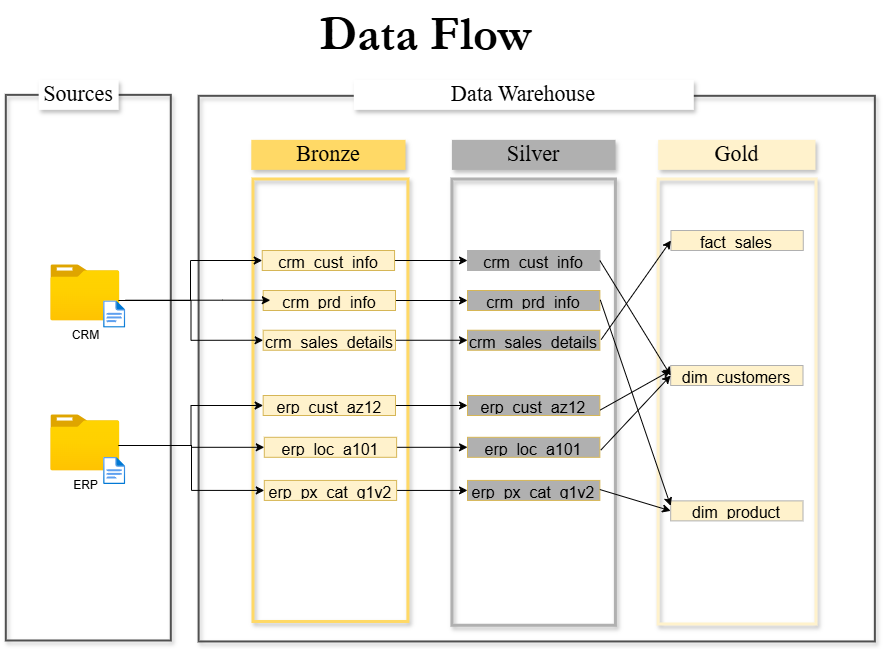

The diagram above was exported from draw.io. Its source (the exported page's mxGraphModel, read from the mxfile embedded in the PNG):
<mxGraphModel dx="1042" dy="626" grid="1" gridSize="10" guides="1" tooltips="1" connect="1" arrows="0" fold="1" page="1" pageScale="1" pageWidth="1100" pageHeight="850" background="#ffffff" math="0" shadow="0">
  <root>
    <mxCell id="0" />
    <mxCell id="1" parent="0" />
    <mxCell id="I_NqUOcND62gN4-v_4kF-53" value="" style="rounded=0;whiteSpace=wrap;html=1;strokeColor=#FFFFFF;fillColor=#FFFFFF;" vertex="1" parent="1">
      <mxGeometry x="155.97" y="410" width="87.19" height="130" as="geometry" />
    </mxCell>
    <mxCell id="I_NqUOcND62gN4-v_4kF-44" value="" style="rounded=0;whiteSpace=wrap;html=1;strokeColor=#FFFFFF;fillColor=#FFFFFF;" vertex="1" parent="1">
      <mxGeometry x="155.97" y="265" width="87.19" height="130" as="geometry" />
    </mxCell>
    <mxCell id="qq0CoA27q7QGMS4TQgkh-85" value="" style="rounded=0;whiteSpace=wrap;html=1;rotation=90;fillColor=none;shadow=1;strokeColor=#505050;strokeWidth=2;" parent="1" vertex="1">
      <mxGeometry x="388.43" y="60" width="545.62" height="676.25" as="geometry" />
    </mxCell>
    <mxCell id="qq0CoA27q7QGMS4TQgkh-1" value="&lt;span&gt;&lt;font face=&quot;Garamond&quot; style=&quot;color: rgb(0, 0, 0); font-size: 48px;&quot;&gt;&lt;b&gt;Data Flow&lt;/b&gt;&lt;/font&gt;&lt;/span&gt;" style="text;html=1;align=center;verticalAlign=middle;resizable=0;points=[];autosize=1;strokeColor=none;fillColor=none;" parent="1" vertex="1">
      <mxGeometry x="430" y="30" width="240" height="70" as="geometry" />
    </mxCell>
    <mxCell id="qq0CoA27q7QGMS4TQgkh-2" value="" style="rounded=0;whiteSpace=wrap;html=1;rotation=90;fillColor=none;shadow=1;strokeColor=#505050;strokeWidth=2;" parent="1" vertex="1">
      <mxGeometry x="-60.000000000000014" y="314.67" width="545.62" height="165" as="geometry" />
    </mxCell>
    <mxCell id="qq0CoA27q7QGMS4TQgkh-4" value="&lt;font style=&quot;color: rgb(0, 0, 0); font-size: 22px;&quot;&gt;Sources&lt;/font&gt;" style="rounded=0;whiteSpace=wrap;html=1;rotation=0;fillColor=#FFFFFF;dashed=1;shadow=1;strokeColor=none;fontFamily=Times New Roman;fontColor=#000000;" parent="1" vertex="1">
      <mxGeometry x="163.16" y="109.37" width="80" height="30" as="geometry" />
    </mxCell>
    <mxCell id="qq0CoA27q7QGMS4TQgkh-6" value="&lt;font style=&quot;color: rgb(0, 0, 0); font-size: 22px;&quot;&gt;Data Warehouse&lt;/font&gt;" style="rounded=0;whiteSpace=wrap;html=1;rotation=0;fillColor=#FFFFFF;dashed=1;shadow=1;strokeColor=none;fontFamily=Times New Roman;fontColor=#000000;" parent="1" vertex="1">
      <mxGeometry x="478.3" y="109.37" width="340" height="30" as="geometry" />
    </mxCell>
    <mxCell id="qq0CoA27q7QGMS4TQgkh-9" value="" style="rounded=0;whiteSpace=wrap;html=1;rotation=90;fillColor=none;shadow=1;strokeColor=#FFD966;strokeWidth=3;" parent="1" vertex="1">
      <mxGeometry x="233.71" y="352.28" width="442.5" height="154.93" as="geometry" />
    </mxCell>
    <mxCell id="qq0CoA27q7QGMS4TQgkh-10" value="&lt;font style=&quot;color: rgb(0, 0, 0); font-size: 22px;&quot;&gt;Bronze&lt;/font&gt;" style="rounded=0;whiteSpace=wrap;html=1;rotation=0;fillColor=#FFD966;dashed=1;shadow=1;strokeColor=none;fontFamily=Times New Roman;fontColor=#000000;" parent="1" vertex="1">
      <mxGeometry x="375.8" y="169.37" width="154.2" height="30" as="geometry" />
    </mxCell>
    <mxCell id="qq0CoA27q7QGMS4TQgkh-11" value="" style="rounded=0;whiteSpace=wrap;html=1;rotation=90;fillColor=none;shadow=1;strokeColor=#B0B0B0;strokeWidth=3;" parent="1" vertex="1">
      <mxGeometry x="435.06" y="349.88" width="446.25" height="163.5" as="geometry" />
    </mxCell>
    <mxCell id="qq0CoA27q7QGMS4TQgkh-12" value="&lt;font style=&quot;color: rgb(0, 0, 0); font-size: 22px;&quot;&gt;Silver&lt;/font&gt;" style="rounded=0;whiteSpace=wrap;html=1;rotation=0;fillColor=#B0B0B0;dashed=1;shadow=1;strokeColor=none;fontFamily=Times New Roman;fontColor=#000000;" parent="1" vertex="1">
      <mxGeometry x="576.43" y="169.37" width="163.57" height="30" as="geometry" />
    </mxCell>
    <mxCell id="qq0CoA27q7QGMS4TQgkh-13" value="" style="rounded=0;whiteSpace=wrap;html=1;rotation=90;fillColor=none;shadow=1;strokeColor=#FFF2CC;strokeWidth=3;" parent="1" vertex="1">
      <mxGeometry x="639.11" y="352.06" width="445" height="157.87" as="geometry" />
    </mxCell>
    <mxCell id="qq0CoA27q7QGMS4TQgkh-14" value="&lt;font style=&quot;color: rgb(0, 0, 0); font-size: 22px;&quot;&gt;Gold&lt;/font&gt;" style="rounded=0;whiteSpace=wrap;html=1;rotation=0;fillColor=#FFF2CC;dashed=1;shadow=1;strokeColor=none;fontFamily=Times New Roman;fontColor=#000000;" parent="1" vertex="1">
      <mxGeometry x="782.68" y="169.37" width="157.32" height="30" as="geometry" />
    </mxCell>
    <mxCell id="qq0CoA27q7QGMS4TQgkh-16" value="" style="image;aspect=fixed;html=1;points=[];align=center;fontSize=12;image=img/lib/azure2/general/Folder_Blank.svg;" parent="1" vertex="1">
      <mxGeometry x="175.34" y="444.37" width="69" height="56.00000000000001" as="geometry" />
    </mxCell>
    <mxCell id="qq0CoA27q7QGMS4TQgkh-17" value="" style="image;aspect=fixed;html=1;points=[];align=center;fontSize=12;image=img/lib/azure2/general/Folder_Blank.svg;" parent="1" vertex="1">
      <mxGeometry x="175.34" y="294.37" width="69" height="56.00000000000001" as="geometry" />
    </mxCell>
    <mxCell id="qq0CoA27q7QGMS4TQgkh-21" value="" style="image;aspect=fixed;html=1;points=[];align=center;fontSize=12;image=img/lib/azure2/general/File.svg;" parent="1" vertex="1">
      <mxGeometry x="228.11" y="330.37" width="22.17" height="27.32" as="geometry" />
    </mxCell>
    <mxCell id="qq0CoA27q7QGMS4TQgkh-22" value="" style="image;aspect=fixed;html=1;points=[];align=center;fontSize=12;image=img/lib/azure2/general/File.svg;" parent="1" vertex="1">
      <mxGeometry x="228.11" y="486.80000000000007" width="22.17" height="27.32" as="geometry" />
    </mxCell>
    <mxCell id="qq0CoA27q7QGMS4TQgkh-23" value="&lt;font style=&quot;color: rgb(0, 0, 0);&quot;&gt;CRM&lt;/font&gt;" style="text;html=1;align=center;verticalAlign=middle;resizable=0;points=[];autosize=1;strokeColor=none;fillColor=none;" parent="1" vertex="1">
      <mxGeometry x="184.84000000000003" y="350.37" width="50" height="30" as="geometry" />
    </mxCell>
    <mxCell id="qq0CoA27q7QGMS4TQgkh-24" value="&lt;font style=&quot;color: rgb(0, 0, 0);&quot;&gt;ERP&lt;/font&gt;" style="text;html=1;align=center;verticalAlign=middle;resizable=0;points=[];autosize=1;strokeColor=none;fillColor=none;" parent="1" vertex="1">
      <mxGeometry x="184.84000000000003" y="500.37" width="50" height="30" as="geometry" />
    </mxCell>
    <mxCell id="I_NqUOcND62gN4-v_4kF-33" style="edgeStyle=orthogonalEdgeStyle;rounded=0;orthogonalLoop=1;jettySize=auto;html=1;exitX=1;exitY=0.5;exitDx=0;exitDy=0;entryX=0;entryY=0.5;entryDx=0;entryDy=0;strokeColor=#000000;" edge="1" parent="1" source="I_NqUOcND62gN4-v_4kF-10" target="I_NqUOcND62gN4-v_4kF-26">
      <mxGeometry relative="1" as="geometry" />
    </mxCell>
    <mxCell id="I_NqUOcND62gN4-v_4kF-10" value="&lt;font style=&quot;color: rgb(0, 0, 0); font-size: 16px;&quot;&gt;crm_cust_info&lt;/font&gt;" style="text;html=1;strokeColor=#d6b656;fillColor=#fff2cc;align=center;verticalAlign=middle;whiteSpace=wrap;overflow=hidden;" vertex="1" parent="1">
      <mxGeometry x="386.74" y="280" width="132.32" height="20" as="geometry" />
    </mxCell>
    <mxCell id="I_NqUOcND62gN4-v_4kF-37" style="edgeStyle=orthogonalEdgeStyle;rounded=0;orthogonalLoop=1;jettySize=auto;html=1;exitX=1;exitY=0.5;exitDx=0;exitDy=0;entryX=0;entryY=0.5;entryDx=0;entryDy=0;strokeColor=#000000;" edge="1" parent="1" source="I_NqUOcND62gN4-v_4kF-12" target="I_NqUOcND62gN4-v_4kF-27">
      <mxGeometry relative="1" as="geometry" />
    </mxCell>
    <mxCell id="I_NqUOcND62gN4-v_4kF-12" value="&lt;font style=&quot;font-size: 16px; color: rgb(0, 0, 0);&quot;&gt;crm_prd_info&lt;/font&gt;" style="text;html=1;strokeColor=#d6b656;fillColor=#fff2cc;align=center;verticalAlign=middle;whiteSpace=wrap;overflow=hidden;" vertex="1" parent="1">
      <mxGeometry x="387.68" y="320" width="132.32" height="20" as="geometry" />
    </mxCell>
    <mxCell id="I_NqUOcND62gN4-v_4kF-38" style="edgeStyle=orthogonalEdgeStyle;rounded=0;orthogonalLoop=1;jettySize=auto;html=1;exitX=1;exitY=0.5;exitDx=0;exitDy=0;entryX=0;entryY=0.5;entryDx=0;entryDy=0;strokeColor=#000000;" edge="1" parent="1" source="I_NqUOcND62gN4-v_4kF-13" target="I_NqUOcND62gN4-v_4kF-28">
      <mxGeometry relative="1" as="geometry" />
    </mxCell>
    <mxCell id="I_NqUOcND62gN4-v_4kF-13" value="&lt;font style=&quot;font-size: 16px; color: rgb(0, 0, 0);&quot;&gt;crm_sales_details&lt;/font&gt;" style="text;html=1;strokeColor=#d6b656;fillColor=#fff2cc;align=center;verticalAlign=middle;whiteSpace=wrap;overflow=hidden;" vertex="1" parent="1">
      <mxGeometry x="387.67" y="359.75" width="132.33" height="20" as="geometry" />
    </mxCell>
    <mxCell id="I_NqUOcND62gN4-v_4kF-39" style="edgeStyle=orthogonalEdgeStyle;rounded=0;orthogonalLoop=1;jettySize=auto;html=1;exitX=1;exitY=0.5;exitDx=0;exitDy=0;entryX=0;entryY=0.5;entryDx=0;entryDy=0;strokeColor=#000000;" edge="1" parent="1" source="I_NqUOcND62gN4-v_4kF-14" target="I_NqUOcND62gN4-v_4kF-29">
      <mxGeometry relative="1" as="geometry" />
    </mxCell>
    <mxCell id="I_NqUOcND62gN4-v_4kF-14" value="&lt;font style=&quot;font-size: 16px; color: rgb(0, 0, 0);&quot;&gt;erp_cust_az12&lt;/font&gt;" style="text;html=1;strokeColor=#d6b656;fillColor=#fff2cc;align=center;verticalAlign=middle;whiteSpace=wrap;overflow=hidden;" vertex="1" parent="1">
      <mxGeometry x="387.67" y="425" width="132.32" height="20" as="geometry" />
    </mxCell>
    <mxCell id="I_NqUOcND62gN4-v_4kF-40" style="edgeStyle=orthogonalEdgeStyle;rounded=0;orthogonalLoop=1;jettySize=auto;html=1;exitX=1;exitY=0.5;exitDx=0;exitDy=0;entryX=0;entryY=0.5;entryDx=0;entryDy=0;strokeColor=#000000;" edge="1" parent="1" source="I_NqUOcND62gN4-v_4kF-15" target="I_NqUOcND62gN4-v_4kF-30">
      <mxGeometry relative="1" as="geometry" />
    </mxCell>
    <mxCell id="I_NqUOcND62gN4-v_4kF-15" value="&lt;font style=&quot;font-size: 16px; color: rgb(0, 0, 0);&quot;&gt;erp_loc_a101&lt;/font&gt;" style="text;html=1;strokeColor=#d6b656;fillColor=#fff2cc;align=center;verticalAlign=middle;whiteSpace=wrap;overflow=hidden;" vertex="1" parent="1">
      <mxGeometry x="388.8" y="466.8" width="132.32" height="20" as="geometry" />
    </mxCell>
    <mxCell id="I_NqUOcND62gN4-v_4kF-41" style="edgeStyle=orthogonalEdgeStyle;rounded=0;orthogonalLoop=1;jettySize=auto;html=1;exitX=1;exitY=0.5;exitDx=0;exitDy=0;entryX=0;entryY=0.5;entryDx=0;entryDy=0;strokeColor=#000000;" edge="1" parent="1" source="I_NqUOcND62gN4-v_4kF-16" target="I_NqUOcND62gN4-v_4kF-31">
      <mxGeometry relative="1" as="geometry" />
    </mxCell>
    <mxCell id="I_NqUOcND62gN4-v_4kF-16" value="&lt;font style=&quot;font-size: 16px; color: rgb(0, 0, 0);&quot;&gt;erp_px_cat_g1v2&lt;/font&gt;" style="text;html=1;strokeColor=#d6b656;fillColor=#fff2cc;align=center;verticalAlign=middle;whiteSpace=wrap;overflow=hidden;" vertex="1" parent="1">
      <mxGeometry x="388.8" y="509.93" width="132.32" height="20" as="geometry" />
    </mxCell>
    <mxCell id="I_NqUOcND62gN4-v_4kF-26" value="&lt;font style=&quot;font-size: 16px; color: rgb(0, 0, 0);&quot;&gt;crm_cust_info&lt;/font&gt;" style="text;html=1;strokeColor=#B0B0B0;fillColor=#B0B0B0;align=center;verticalAlign=middle;whiteSpace=wrap;overflow=hidden;" vertex="1" parent="1">
      <mxGeometry x="592.05" y="280" width="132.32" height="20" as="geometry" />
    </mxCell>
    <mxCell id="I_NqUOcND62gN4-v_4kF-27" value="&lt;font style=&quot;font-size: 16px; color: rgb(0, 0, 0);&quot;&gt;crm_prd_info&lt;/font&gt;" style="text;html=1;strokeColor=#d6b656;fillColor=#B0B0B0;align=center;verticalAlign=middle;whiteSpace=wrap;overflow=hidden;" vertex="1" parent="1">
      <mxGeometry x="592.05" y="320" width="132.32" height="20" as="geometry" />
    </mxCell>
    <mxCell id="I_NqUOcND62gN4-v_4kF-28" value="&lt;font style=&quot;font-size: 16px; color: rgb(0, 0, 0);&quot;&gt;crm_sales_details&lt;/font&gt;" style="text;html=1;strokeColor=#d6b656;fillColor=#B0B0B0;align=center;verticalAlign=middle;whiteSpace=wrap;overflow=hidden;" vertex="1" parent="1">
      <mxGeometry x="592.02" y="359.75" width="132.33" height="20" as="geometry" />
    </mxCell>
    <mxCell id="I_NqUOcND62gN4-v_4kF-29" value="&lt;font style=&quot;font-size: 16px; color: rgb(0, 0, 0);&quot;&gt;erp_cust_az12&lt;/font&gt;" style="text;html=1;strokeColor=#d6b656;fillColor=#B0B0B0;align=center;verticalAlign=middle;whiteSpace=wrap;overflow=hidden;" vertex="1" parent="1">
      <mxGeometry x="592.02" y="425" width="132.32" height="20" as="geometry" />
    </mxCell>
    <mxCell id="I_NqUOcND62gN4-v_4kF-30" value="&lt;font style=&quot;font-size: 16px; color: rgb(0, 0, 0);&quot;&gt;erp_loc_a101&lt;/font&gt;" style="text;html=1;strokeColor=#d6b656;fillColor=#B0B0B0;align=center;verticalAlign=middle;whiteSpace=wrap;overflow=hidden;" vertex="1" parent="1">
      <mxGeometry x="592.02" y="466.8" width="132.32" height="20" as="geometry" />
    </mxCell>
    <mxCell id="I_NqUOcND62gN4-v_4kF-31" value="&lt;font style=&quot;font-size: 16px; color: rgb(0, 0, 0);&quot;&gt;erp_px_cat_g1v2&lt;/font&gt;" style="text;html=1;strokeColor=#d6b656;fillColor=#B0B0B0;align=center;verticalAlign=middle;whiteSpace=wrap;overflow=hidden;" vertex="1" parent="1">
      <mxGeometry x="592.02" y="509.93000000000006" width="132.32" height="20" as="geometry" />
    </mxCell>
    <mxCell id="I_NqUOcND62gN4-v_4kF-45" style="edgeStyle=orthogonalEdgeStyle;rounded=0;orthogonalLoop=1;jettySize=auto;html=1;exitX=1;exitY=0.5;exitDx=0;exitDy=0;entryX=0;entryY=0.5;entryDx=0;entryDy=0;strokeColor=#000000;" edge="1" parent="1" source="I_NqUOcND62gN4-v_4kF-44" target="I_NqUOcND62gN4-v_4kF-10">
      <mxGeometry relative="1" as="geometry" />
    </mxCell>
    <mxCell id="I_NqUOcND62gN4-v_4kF-46" style="edgeStyle=orthogonalEdgeStyle;rounded=0;orthogonalLoop=1;jettySize=auto;html=1;exitX=1;exitY=0.5;exitDx=0;exitDy=0;entryX=0;entryY=0.5;entryDx=0;entryDy=0;strokeColor=#000000;" edge="1" parent="1" source="I_NqUOcND62gN4-v_4kF-44" target="I_NqUOcND62gN4-v_4kF-13">
      <mxGeometry relative="1" as="geometry" />
    </mxCell>
    <mxCell id="I_NqUOcND62gN4-v_4kF-47" style="edgeStyle=orthogonalEdgeStyle;rounded=0;orthogonalLoop=1;jettySize=auto;html=1;exitX=1;exitY=0.5;exitDx=0;exitDy=0;entryX=0;entryY=0.5;entryDx=0;entryDy=0;strokeColor=#000000;" edge="1" parent="1">
      <mxGeometry relative="1" as="geometry">
        <mxPoint x="250.2800000000001" y="329.73" as="sourcePoint" />
        <mxPoint x="394.80000000000007" y="329.73" as="targetPoint" />
        <Array as="points">
          <mxPoint x="347.12" y="329.73" />
          <mxPoint x="347.12" y="329.73" />
        </Array>
      </mxGeometry>
    </mxCell>
    <mxCell id="I_NqUOcND62gN4-v_4kF-54" style="edgeStyle=orthogonalEdgeStyle;rounded=0;orthogonalLoop=1;jettySize=auto;html=1;exitX=1;exitY=0.5;exitDx=0;exitDy=0;entryX=0;entryY=0.5;entryDx=0;entryDy=0;strokeColor=#000000;" edge="1" parent="1" source="I_NqUOcND62gN4-v_4kF-53" target="I_NqUOcND62gN4-v_4kF-14">
      <mxGeometry relative="1" as="geometry" />
    </mxCell>
    <mxCell id="I_NqUOcND62gN4-v_4kF-55" style="edgeStyle=orthogonalEdgeStyle;rounded=0;orthogonalLoop=1;jettySize=auto;html=1;exitX=1;exitY=0.5;exitDx=0;exitDy=0;entryX=0;entryY=0.5;entryDx=0;entryDy=0;strokeColor=#000000;" edge="1" parent="1" source="I_NqUOcND62gN4-v_4kF-53" target="I_NqUOcND62gN4-v_4kF-16">
      <mxGeometry relative="1" as="geometry" />
    </mxCell>
    <mxCell id="I_NqUOcND62gN4-v_4kF-56" style="edgeStyle=orthogonalEdgeStyle;rounded=0;orthogonalLoop=1;jettySize=auto;html=1;exitX=1;exitY=0.5;exitDx=0;exitDy=0;entryX=0;entryY=0.5;entryDx=0;entryDy=0;strokeColor=#000000;" edge="1" parent="1" source="I_NqUOcND62gN4-v_4kF-53" target="I_NqUOcND62gN4-v_4kF-15">
      <mxGeometry relative="1" as="geometry" />
    </mxCell>
    <mxCell id="I_NqUOcND62gN4-v_4kF-57" value="&lt;font style=&quot;font-size: 16px; color: rgb(0, 0, 0);&quot;&gt;fact_sales&lt;/font&gt;" style="text;html=1;strokeColor=#B0B0B0;fillColor=#FFF2CC;align=center;verticalAlign=middle;whiteSpace=wrap;overflow=hidden;" vertex="1" parent="1">
      <mxGeometry x="795.4499999999999" y="260" width="132.32" height="20" as="geometry" />
    </mxCell>
    <mxCell id="I_NqUOcND62gN4-v_4kF-58" value="&lt;font style=&quot;font-size: 16px; color: rgb(0, 0, 0);&quot;&gt;dim_customers&lt;/font&gt;" style="text;html=1;strokeColor=#B0B0B0;fillColor=#FFF2CC;align=center;verticalAlign=middle;whiteSpace=wrap;overflow=hidden;" vertex="1" parent="1">
      <mxGeometry x="795.18" y="395" width="132.32" height="20" as="geometry" />
    </mxCell>
    <mxCell id="I_NqUOcND62gN4-v_4kF-59" value="&lt;font style=&quot;font-size: 16px; color: rgb(0, 0, 0);&quot;&gt;dim_product&lt;/font&gt;" style="text;html=1;strokeColor=#B0B0B0;fillColor=#FFF2CC;align=center;verticalAlign=middle;whiteSpace=wrap;overflow=hidden;" vertex="1" parent="1">
      <mxGeometry x="795.18" y="530.37" width="132.32" height="20" as="geometry" />
    </mxCell>
    <mxCell id="I_NqUOcND62gN4-v_4kF-61" value="" style="endArrow=classic;html=1;rounded=0;entryX=0;entryY=0.5;entryDx=0;entryDy=0;strokeColor=#000000;" edge="1" parent="1" target="I_NqUOcND62gN4-v_4kF-58">
      <mxGeometry width="50" height="50" relative="1" as="geometry">
        <mxPoint x="724.3399999999999" y="290" as="sourcePoint" />
        <mxPoint x="774.3399999999999" y="240" as="targetPoint" />
      </mxGeometry>
    </mxCell>
    <mxCell id="I_NqUOcND62gN4-v_4kF-62" value="" style="endArrow=classic;html=1;rounded=0;entryX=0;entryY=0.25;entryDx=0;entryDy=0;strokeColor=#000000;" edge="1" parent="1" target="I_NqUOcND62gN4-v_4kF-58">
      <mxGeometry width="50" height="50" relative="1" as="geometry">
        <mxPoint x="724.79" y="439.49" as="sourcePoint" />
        <mxPoint x="795.1799999999998" y="330.37" as="targetPoint" />
      </mxGeometry>
    </mxCell>
    <mxCell id="I_NqUOcND62gN4-v_4kF-64" value="" style="endArrow=classic;html=1;rounded=0;strokeColor=#000000;entryX=0;entryY=0.5;entryDx=0;entryDy=0;" edge="1" parent="1" target="I_NqUOcND62gN4-v_4kF-58">
      <mxGeometry width="50" height="50" relative="1" as="geometry">
        <mxPoint x="725.24" y="479.67" as="sourcePoint" />
        <mxPoint x="790" y="410" as="targetPoint" />
      </mxGeometry>
    </mxCell>
    <mxCell id="I_NqUOcND62gN4-v_4kF-66" value="" style="endArrow=classic;html=1;rounded=0;strokeColor=#000000;entryX=0;entryY=0.5;entryDx=0;entryDy=0;" edge="1" parent="1" target="I_NqUOcND62gN4-v_4kF-59">
      <mxGeometry width="50" height="50" relative="1" as="geometry">
        <mxPoint x="724.34" y="519.04" as="sourcePoint" />
        <mxPoint x="794.1" y="444.37" as="targetPoint" />
      </mxGeometry>
    </mxCell>
    <mxCell id="I_NqUOcND62gN4-v_4kF-67" value="" style="endArrow=classic;html=1;rounded=0;entryX=0;entryY=0.25;entryDx=0;entryDy=0;strokeColor=#000000;" edge="1" parent="1" target="I_NqUOcND62gN4-v_4kF-59">
      <mxGeometry width="50" height="50" relative="1" as="geometry">
        <mxPoint x="724.79" y="329.37" as="sourcePoint" />
        <mxPoint x="795.45" y="444.37" as="targetPoint" />
      </mxGeometry>
    </mxCell>
    <mxCell id="I_NqUOcND62gN4-v_4kF-68" value="" style="endArrow=classic;html=1;rounded=0;strokeColor=#000000;entryX=0;entryY=0.5;entryDx=0;entryDy=0;" edge="1" parent="1" target="I_NqUOcND62gN4-v_4kF-57">
      <mxGeometry width="50" height="50" relative="1" as="geometry">
        <mxPoint x="725.69" y="369.04" as="sourcePoint" />
        <mxPoint x="795.45" y="294.37" as="targetPoint" />
      </mxGeometry>
    </mxCell>
  </root>
</mxGraphModel>